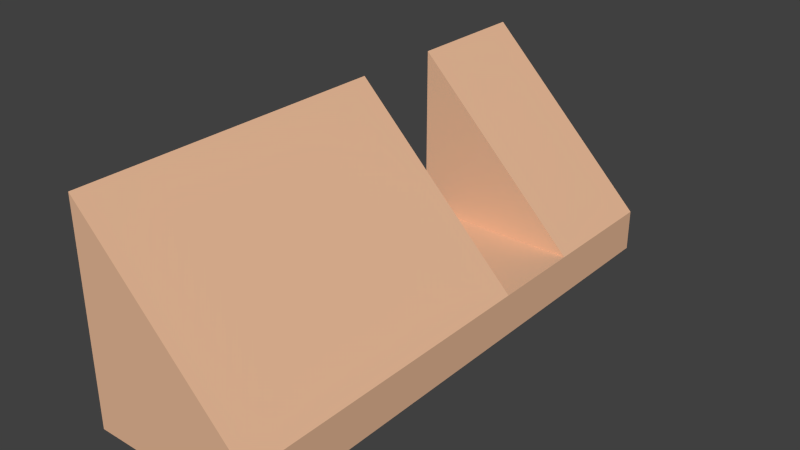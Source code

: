 # Source: front_blocker.blend  (saved by Blender 2.63.0; exported with 4.5.12 LTS)
import bpy
from mathutils import Matrix  # noqa: F401  (used for matrix-valued properties, if any)

bpy.ops.wm.read_factory_settings(use_empty=True)
scene = bpy.context.scene
scene.name = 'Scene'

# ---- collections
col_collection_1 = bpy.data.collections.new('Collection 1'); scene.collection.children.link(col_collection_1)

# ---- materials (node trees are filled in below, after node groups)
mat_brown = bpy.data.materials.new('brown')
mat_brown.alpha_threshold = 0.0
mat_brown.use_transparent_shadow = False
mat_brown.diffuse_color = (0.8, 0.4841, 0.3068, 1.0)
mat_brown.roughness = 0.5
mat_brown.line_color = (0.0, 0.0, 0.0, 1.0)

# ---- material node trees

# ---- world
world_world = bpy.data.worlds.new('World'); scene.world = world_world
world_world.color = (0.05088, 0.05088, 0.05088)
world_world.use_sun_shadow = False
world_world.sun_shadow_jitter_overblur = 0.0
world_world.cycles.sampling_method = 'MANUAL'
world_world.cycles.sample_map_resolution = 256

# ---- meshes
me_front_blocker = bpy.data.meshes.new('front_blocker')
me_front_blocker.from_pydata([(-2.0, -1.9, -0.5), (-2.0, 1.9, -0.5), (0.0, 1.9, -0.5), (0.0, -1.9, -0.5), (-2.0, -1.9, 0.0), (-2.0, 1.9, 0.0), (0.0, 1.9, 0.0), (0.0, -1.9, 0.0), (-2.0, 3.0, -0.5), (0.0, 3.0, -0.5), (-2.0, 3.0, 0.0), (0.0, 3.0, 0.0), (-2.0, 4.5, -0.5), (0.0, 4.5, -0.5), (-2.0, 4.5, 0.0), (0.0, 4.5, 0.0), (-2.0, -1.9, 2.0), (-2.0, 1.9, 2.0), (-2.0, 3.0, 2.0), (-2.0, 4.5, 2.0)], [], [(4, 5, 1, 0), (2, 1, 8, 9), (6, 7, 3, 2), (7, 4, 0, 3), (0, 1, 2, 3), (9, 8, 12, 13), (5, 6, 11, 10), (6, 2, 9, 11), (10, 8, 1, 5), (14, 15, 13, 12), (11, 9, 13, 15), (14, 12, 8, 10), (18, 19, 14, 10), (16, 17, 5, 4), (17, 6, 5), (7, 6, 17, 16), (18, 11, 15, 19), (19, 15, 14), (10, 11, 18), (7, 16, 4)])
me_front_blocker.materials.append(mat_brown)
me_front_blocker.use_remesh_preserve_volume = False
me_front_blocker.use_remesh_preserve_attributes = False
me_front_blocker.use_mirror_vertex_groups = False
me_front_blocker.update()

# ---- objects
ob_front_blocker = bpy.data.objects.new('front_blocker', me_front_blocker)

# ---- transforms, parenting, visibility, modifiers, constraints
ob_front_blocker.location = (0.0, 0.0, 0.0)
ob_front_blocker.lineart.crease_threshold = 0.0

# ---- collection membership
col_collection_1.objects.link(ob_front_blocker)

# ---- scene / render settings (as saved in the file)
scene.frame_start = 1; scene.frame_end = 250; scene.frame_set(1)
scene.render.engine = 'BLENDER_EEVEE_NEXT'
scene.render.image_settings.color_mode = 'RGB'
scene.render.image_settings.compression = 90
scene.render.resolution_percentage = 50
scene.render.dither_intensity = 0.0
scene.render.bake_margin = 2
scene.render.bake_bias = 0.0
scene.cycles.use_denoising = False
scene.cycles.samples = 10
scene.cycles.sampling_pattern = 'TABULATED_SOBOL'
scene.cycles.light_sampling_threshold = 0.0
scene.cycles.use_adaptive_sampling = False
scene.cycles.use_light_tree = False
scene.cycles.blur_glossy = 0.0
scene.cycles.volume_bounces = 1
scene.cycles.pixel_filter_type = 'GAUSSIAN'
scene.cycles.sample_clamp_indirect = 0.0
scene.view_settings.view_transform = 'Standard'
bpy.context.view_layer.update()

# ---- added for rendering (the .blend has no active camera and no usable light): camera, sun
cam_auto = bpy.data.cameras.new('AutoCamera')
cam_auto.lens = 50.0
cam_auto.sensor_width = 36.0
cam_auto.clip_end = 1000.0
ob_auto_camera = bpy.data.objects.new('AutoCamera', cam_auto)
scene.collection.objects.link(ob_auto_camera)
ob_auto_camera.location = (5.62102, -6.64522, 6.04681)
ob_auto_camera.rotation_euler = (1.09748, -7.21219e-08, 0.694738)
scene.camera = ob_auto_camera
light_auto_sun = bpy.data.lights.new('AutoSun', 'SUN')
light_auto_sun.energy = 3.0
light_auto_sun.angle = 0.0523599
ob_auto_sun = bpy.data.objects.new('AutoSun', light_auto_sun)
scene.collection.objects.link(ob_auto_sun)
ob_auto_sun.rotation_euler = (0.872665, 0.174533, 0.523599)
bpy.context.view_layer.update()
